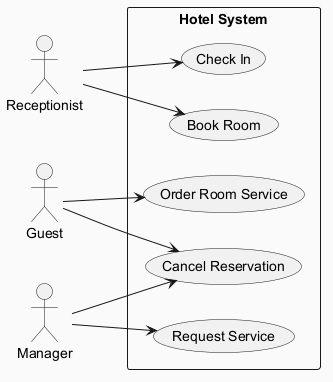

The diagram above was rendered by PlantUML. Its source (embedded in the PNG):
@startuml
skinparam backgroundColor #FAFAFA
skinparam classBackgroundColor #FFF3E0
skinparam classBorderColor #E65100
left to right direction
actor "Guest" as G
actor "Receptionist" as R
actor "Manager" as M
rectangle "Hotel System" {
  usecase "Request Service" as UC_RequestService
  usecase "Check In" as UC_CheckIn
  usecase "Book Room" as UC_BookRoom
  usecase "Order Room Service" as UC_OrderRoomService
  usecase "Cancel Reservation" as UC_CancelReservation
}
G --> UC_OrderRoomService
G --> UC_CancelReservation
R --> UC_CheckIn
R --> UC_BookRoom
M --> UC_RequestService
M --> UC_CancelReservation
@enduml